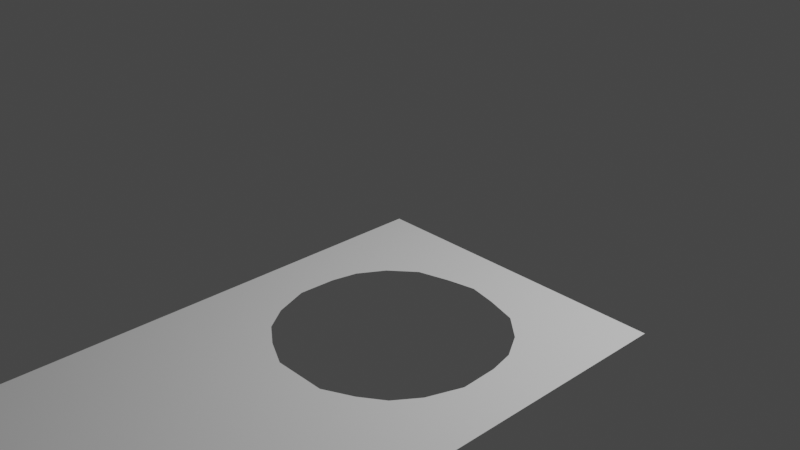 # Source: Tapestry.blend  (saved by Blender 3.2.14; exported with 4.5.12 LTS)
import bpy
from mathutils import Matrix  # noqa: F401  (used for matrix-valued properties, if any)

bpy.ops.wm.read_factory_settings(use_empty=True)
scene = bpy.context.scene
scene.name = 'Scene'

# ---- collections
col_collection = bpy.data.collections.new('Collection'); scene.collection.children.link(col_collection)

# ---- world
world_world = bpy.data.worlds.new('World'); scene.world = world_world
world_world.use_nodes = True; world_world.node_tree.nodes.clear()
_N = world_world.node_tree.nodes; _L = world_world.node_tree.links
n0 = _N.new('ShaderNodeOutputWorld'); n0.name = 'World Output'; n0.location = (300, 300)
n1 = _N.new('ShaderNodeBackground'); n1.name = 'Background'; n1.location = (10, 300)
n1.inputs[0].default_value = (0.05088, 0.05088, 0.05088, 1.0)
_L.new(n1.outputs[0], n0.inputs[0])
n0.is_active_output = True
world_world.color = (0.05088, 0.05088, 0.05088)
world_world.use_sun_shadow = False
world_world.sun_shadow_jitter_overblur = 0.0

# ---- cameras
cam_camera = bpy.data.cameras.new('Camera')
cam_camera.clip_end = 100.0
cam_camera.ortho_scale = 7.314

# ---- lights
light_light = bpy.data.lights.new('Light', 'POINT')
light_light.transmission_factor = 0.0
light_light.energy = 1000.0
light_light.shadow_soft_size = 0.1
light_light.shadow_maximum_resolution = 0.006
light_light.use_absolute_resolution = True

# ---- meshes
me_plane = bpy.data.meshes.new('Plane')
me_plane.from_pydata([(0.0, -10.0, 0.0), (3.0, -10.0, 0.0), (0.0, 0.0, 0.0), (3.0, 0.0, 0.0), (1.5, -0.4927, 0.0), (0.9377, -0.6332, 0.0), (0.5643, -1.073, 0.0), (0.4956, -1.663, 0.0), (0.7682, -2.21, 0.0), (1.248, -2.492, 0.0), (2.062, -0.6332, 0.0), (2.436, -1.073, 0.0), (2.504, -1.663, 0.0), (2.232, -2.21, 0.0), (0.0, -5.0, 0.0), (1.752, -2.492, 0.0), (0.0, -7.5, 0.0), (3.0, -5.0, 0.0), (3.0, -7.5, 0.0), (0.0, -2.491, 0.0), (1.418, -9.98, 0.0), (1.5, 0.0, 0.0), (0.006641, -9.726, 0.0), (1.5, -5.0, 0.0), (3.0, -2.491, 0.0), (2.218, -9.988, 0.0), (1.927, -10.0, 0.0), (1.9, -9.655, 0.0), (2.016, -9.07, 0.0), (1.809, -8.962, 0.0), (3.0, -8.97, 0.0), (3.0, -9.714, 0.0), (2.76, -8.711, 0.0), (1.636, -9.923, 0.0), (1.511, -9.98, 0.0), (0.6734, -10.0, 0.0), (0.7211, -9.992, 0.0), (0.6079, -9.57, 0.0), (0.8313, -8.677, 0.0), (0.6741, -9.566, 0.0), (0.3166, -7.5, 0.0), (0.04862, -9.051, 0.0), (0.07154, -9.255, 0.0), (0.3151, -8.223, 0.0), (0.2828, -8.223, 0.0), (0.17, -10.0, 0.0), (0.2585, -10.0, 0.0), (0.1997, -9.615, 0.0), (1.017, -9.995, 0.0), (1.18, -9.997, 0.0), (1.127, -9.652, 0.0), (1.297, -9.58, 0.0), (1.163, -9.842, 0.0), (0.02822, -9.584, 0.0), (3.0, -9.857, 0.0), (0.75, 0.0, 0.0), (0.2596, -0.8475, 0.0), (1.241, -0.5452, 0.0), (0.7095, -0.8332, 0.0), (0.5111, -1.312, 0.0), (0.6122, -1.987, 0.0), (0.9788, -2.359, 0.0), (0.0, -4.373, 0.0), (2.74, -0.8475, 0.0), (2.291, -0.8332, 0.0), (2.388, -1.987, 0.0), (2.489, -1.312, 0.0), (0.0, -3.746, 0.0), (2.348, -2.491, 0.0), (0.0, -6.25, 0.0), (3.0, -1.246, 0.0), (0.0, -1.246, 0.0), (0.6525, -2.491, 0.0), (3.0, -3.746, 0.0), (3.0, -6.25, 0.0), (1.34, -9.998, 0.0), (2.021, -2.359, 0.0), (0.75, -5.0, 0.0), (1.5, -6.25, 0.0), (1.5, -3.746, 0.0), (1.5, -0.25, 0.0), (1.5, -8.75, 0.0), (2.25, -7.5, 0.0), (1.759, -0.5452, 0.0), (3.0, -9.929, 0.0), (2.25, -5.0, 0.0), (1.714, -10.0, 0.0), (2.25, 0.0, 0.0), (2.609, -9.994, 0.0), (2.059, -9.822, 0.0), (1.821, -9.376, 0.0), (1.651, -8.81, 0.0), (1.829, -9.691, 0.0), (3.0, -8.235, 0.0), (2.88, -9.213, 0.0), (2.758, -8.581, 0.0), (1.528, -9.947, 0.0), (1.671, -9.193, 0.0), (0.4659, -10.0, 0.0), (0.6406, -9.785, 0.0), (0.7196, -9.124, 0.0), (0.7527, -9.122, 0.0), (0.6976, -9.779, 0.0), (0.1583, -7.5, 0.0), (0.0, -8.172, 0.0), (0.1641, -8.678, 0.0), (0.3408, -7.861, 0.0), (0.2997, -7.861, 0.0), (0.1427, -8.543, 0.0), (0.3259, -7.413, 0.0), (0.08498, -10.0, 0.0), (0.1859, -9.798, 0.0), (0.2305, -9.803, 0.0), (0.8691, -9.993, 0.0), (1.072, -9.824, 0.0), (1.212, -9.616, 0.0), (1.23, -9.711, 0.0), (1.171, -9.919, 0.0), (2.25, -6.25, 0.0), (2.74, -2.093, 0.0), (2.604, -2.349, 0.0), (1.598, -3.746, 0.0), (2.348, -3.746, 0.0), (2.528, -0.3343, 0.0), (1.778, -0.3343, 0.0), (2.712, -0.5587, 0.0), (0.3964, -2.349, 0.0), (0.2596, -2.093, 0.0), (2.609, -9.851, 0.0), (2.45, -9.685, 0.0), (2.33, -9.183, 0.0), (2.251, -8.904, 0.0), (1.591, -9.036, 0.0), (1.53, -9.262, 0.0), (1.808, -8.929, 0.0), (2.878, -7.975, 0.0), (2.249, -8.773, 0.0), (1.621, -8.298, 0.0), (2.128, -7.975, 0.0), (0.1676, -6.163, 0.0), (0.1676, -7.413, 0.0), (0.9176, -6.163, 0.0), (0.6525, -3.746, 0.0), (1.402, -3.746, 0.0), (0.2881, -0.5587, 0.0), (1.222, -0.3343, 0.0), (0.4722, -0.3343, 0.0), (0.1261, -9.455, 0.0), (0.103, -9.791, 0.0), (0.4049, -9.593, 0.0), (0.4332, -9.785, 0.0), (0.9075, -7.861, 0.0), (0.5732, -8.45, 0.0), (0.4156, -8.903, 0.0), (0.2928, -9.354, 0.0), (0.9791, -9.165, 0.0), (0.9005, -9.609, 0.0), (0.8456, -9.781, 0.0), (1.166, -8.089, 0.0), (1.332, -9.921, 0.0), (1.398, -9.79, 0.0), (1.398, -8.54, 0.0), (1.064, -9.128, 0.0), (0.1414, -7.861, 0.0), (2.674, -2.491, 0.0), (0.0, -6.875, 0.0), (0.3262, -2.491, 0.0), (3.0, -4.373, 0.0), (3.0, -6.875, 0.0), (1.42, -9.999, 0.0), (1.125, -5.0, 0.0), (1.5, -5.625, 0.0), (0.8266, -9.366, 0.0), (1.5, -8.125, 0.0), (1.875, -7.5, 0.0), (1.875, -5.0, 0.0), (1.607, -10.0, 0.0), (2.413, -9.991, 0.0), (1.979, -9.738, 0.0), (1.781, -9.236, 0.0), (1.752, -9.614, 0.0), (1.878, -9.845, 0.0), (3.0, -8.603, 0.0), (2.82, -8.962, 0.0), (2.757, -8.515, 0.0), (1.701, -9.08, 0.0), (1.996, -8.968, 0.0), (0.5697, -10.0, 0.0), (0.6243, -9.678, 0.0), (0.7754, -8.9, 0.0), (0.7134, -9.344, 0.0), (0.7094, -9.886, 0.0), (0.2375, -7.5, 0.0), (0.000326, -8.511, 0.0), (0.2363, -8.423, 0.0), (0.3537, -7.681, 0.0), (0.2912, -8.042, 0.0), (0.08605, -8.83, 0.0), (0.3213, -7.456, 0.0), (0.1275, -10.0, 0.0), (0.1905, -9.687, 0.0), (0.2454, -9.905, 0.0), (0.9431, -9.994, 0.0), (1.099, -9.738, 0.0), (1.254, -9.598, 0.0), (1.197, -9.777, 0.0), (1.175, -9.958, 0.0), (1.374, -3.119, 0.0), (1.549, -4.373, 0.0), (2.504, -8.742, 0.0), (2.413, -9.919, 0.0), (2.175, -9.67, 0.0), (1.924, -4.373, 0.0), (1.996, -9.0, 0.0), (1.781, -9.386, 0.0), (1.557, -9.87, 0.0), (1.838, -8.816, 0.0), (2.817, -8.213, 0.0), (1.995, -8.935, 0.0), (1.56, -7.899, 0.0), (1.814, -7.738, 0.0), (0.08382, -5.581, 0.0), (0.2514, -7.369, 0.0), (2.115, -9.419, 0.0), (0.6113, -8.042, 0.0), (1.325, -3.119, 0.0), (0.1027, -9.362, 0.0), (0.1505, -9.683, 0.0), (0.2975, -9.597, 0.0), (2.05, -3.119, 0.0), (0.229, -7.681, 0.0), (0.4441, -8.336, 0.0), (1.076, -4.373, 0.0), (2.804, -9.926, 0.0), (0.9052, -8.921, 0.0), (1.014, -9.631, 0.0), (2.334, -9.836, 0.0), (1.333, -7.794, 0.0), (1.247, -9.882, 0.0), (1.347, -9.685, 0.0), (1.347, -9.06, 0.0), (0.9476, -8.903, 0.0), (0.2121, -8.042, 0.0), (0.04822, -9.423, 0.0), (3.0, -9.786, 0.0), (1.626, -3.119, 0.0), (0.0, -3.119, 0.0), (2.05, -2.492, 0.0), (0.0, -5.625, 0.0), (0.95, -2.492, 0.0), (3.0, -3.119, 0.0), (3.0, -5.625, 0.0), (1.26, -9.998, 0.0), (0.375, -5.0, 0.0), (1.5, -6.875, 0.0), (1.5, -4.373, 0.0), (1.5, -9.375, 0.0), (2.625, -7.5, 0.0), (1.5, -2.492, 0.0), (2.625, -5.0, 0.0), (1.82, -10.0, 0.0), (2.804, -9.997, 0.0), (2.138, -9.905, 0.0), (1.86, -9.516, 0.0), (1.586, -9.793, 0.0), (1.78, -9.536, 0.0), (3.0, -7.868, 0.0), (2.94, -9.463, 0.0), (2.759, -8.646, 0.0), (1.908, -9.188, 0.0), (1.475, -9.635, 0.0), (0.3622, -10.0, 0.0), (0.657, -9.893, 0.0), (0.6638, -9.347, 0.0), (0.792, -8.899, 0.0), (0.6858, -9.673, 0.0), (0.07916, -7.5, 0.0), (0.0, -7.836, 0.0), (0.118, -9.057, 0.0), (0.3279, -8.042, 0.0), (0.3082, -7.681, 0.0), (0.2121, -8.378, 0.0), (0.3306, -7.369, 0.0), (0.04249, -10.0, 0.0), (0.179, -9.905, 0.0), (0.2121, -9.69, 0.0), (0.7951, -9.993, 0.0), (1.045, -9.909, 0.0), (1.169, -9.634, 0.0), (1.263, -9.645, 0.0), (1.167, -9.881, 0.0), (2.625, -5.625, 0.0), (1.675, -3.119, 0.0), (0.1808, -9.342, 0.0), (2.804, -9.783, 0.0), (2.725, -9.699, 0.0), (0.95, -3.119, 0.0), (2.506, -8.808, 0.0), (1.611, -9.533, 0.0), (1.64, -9.456, 0.0), (1.432, -9.928, 0.0), (2.939, -7.738, 0.0), (2.502, -8.612, 0.0), (1.681, -8.698, 0.0), (2.442, -8.213, 0.0), (0.2514, -6.744, 0.0), (0.08382, -7.456, 0.0), (1.204, -7.681, 0.0), (0.2464, -9.494, 0.0), (1.451, -4.373, 0.0), (0.1611, -9.547, 0.0), (0.05155, -9.904, 0.0), (0.5074, -9.583, 0.0), (0.2421, -7.456, 0.0), (1.115, -8.608, 0.0), (0.7022, -8.563, 0.0), (0.2247, -9.15, 0.0), (2.674, -4.373, 0.0), (1.053, -9.409, 0.0), (0.7873, -9.588, 0.0), (0.4535, -9.433, 0.0), (0.9984, -8.383, 0.0), (1.416, -9.961, 0.0), (1.449, -9.895, 0.0), (1.449, -8.02, 0.0), (1.18, -9.354, 0.0), (0.07069, -7.681, 0.0), (0.1498, -7.681, 0.0), (0.2205, -7.861, 0.0), (0.3653, -8.536, 0.0), (0.8694, -8.269, 0.0), (1.021, -9.147, 0.0), (1.095, -9.39, 0.0), (1.449, -8.645, 0.0), (1.398, -9.165, 0.0), (1.449, -9.27, 0.0), (0.3159, -9.696, 0.0), (0.8731, -9.695, 0.0), (0.9588, -9.802, 0.0), (1.365, -9.855, 0.0), (1.314, -9.75, 0.0), (2.545, -8.947, 0.0), (1.336, -9.96, 0.0), (1.252, -9.92, 0.0), (0.7599, -9.674, 0.0), (0.4588, -5.581, 0.0), (1.037, -7.975, 0.0), (0.7403, -8.156, 0.0), (0.8574, -9.887, 0.0), (0.7716, -9.78, 0.0), (0.1676, -6.788, 0.0), (0.9398, -9.387, 0.0), (0.8659, -9.143, 0.0), (1.875, -6.875, 0.0), (0.5089, -9.211, 0.0), (0.5676, -8.987, 0.0), (0.3418, -9.151, 0.0), (0.3468, -9.455, 0.0), (0.2094, -9.422, 0.0), (0.9314, -9.888, 0.0), (0.4944, -8.65, 0.0), (0.1365, -9.905, 0.0), (0.2895, -8.799, 0.0), (0.6242, -7.861, 0.0), (0.9204, -7.681, 0.0), (1.256, -9.959, 0.0), (0.5369, -9.785, 0.0), (0.4496, -9.893, 0.0), (0.3262, -4.373, 0.0), (0.4201, -9.69, 0.0), (0.637, -7.681, 0.0), (0.3327, -9.798, 0.0), (0.1441, -9.793, 0.0), (0.094, -9.904, 0.0), (0.3459, -9.893, 0.0), (0.1133, -9.606, 0.0), (0.07757, -9.527, 0.0), (0.06139, -9.649, 0.0), (1.027, -3.746, 0.0), (0.7012, -4.373, 0.0), (0.5206, -9.678, 0.0), (0.6525, -3.119, 0.0), (2.674, -3.119, 0.0), (0.3262, -3.746, 0.0), (0.9176, -6.788, 0.0), (0.7834, -9.886, 0.0), (1.209, -6.206, 0.0), (2.564, -7.738, 0.0), (0.2468, -7.413, 0.0), (0.163, -7.456, 0.0), (1.138, -9.372, 0.0), (2.625, -6.875, 0.0), (0.08382, -6.206, 0.0), (0.08382, -6.831, 0.0), (1.874, -8.137, 0.0), (1.935, -8.536, 0.0), (1.771, -9.845, 0.0), (1.621, -8.923, 0.0), (1.56, -8.524, 0.0), (1.56, -9.149, 0.0), (2.503, -8.677, 0.0), (2.25, -8.839, 0.0), (0.5533, -9.893, 0.0), (2.878, -8.343, 0.0), (2.939, -8.473, 0.0), (2.939, -8.105, 0.0), (2.878, -8.559, 0.0), (2.878, -8.743, 0.0), (3.0, -8.786, 0.0), (1.641, -9.306, 0.0), (1.513, -10.0, 0.0), (1.889, -9.118, 0.0), (1.723, -9.691, 0.0), (1.665, -9.845, 0.0), (2.036, -9.14, 0.0), (2.29, -9.044, 0.0), (2.075, -9.28, 0.0), (2.39, -9.434, 0.0), (0.6234, -8.764, 0.0), (2.605, -9.198, 0.0), (2.254, -9.753, 0.0), (0.6264, -6.744, 0.0), (2.529, -9.768, 0.0), (2.804, -9.854, 0.0), (2.609, -9.922, 0.0), (1.281, -9.816, 0.0), (2.348, -3.119, 0.0), (2.674, -3.746, 0.0), (1.209, -5.581, 0.0), (1.973, -3.746, 0.0), (1.209, -6.831, 0.0), (2.299, -4.373, 0.0), (1.875, -6.25, 0.0), (2.25, -5.625, 0.0), (2.665, -9.449, 0.0), (0.07069, -8.353, 0.0), (0.1414, -8.197, 0.0), (0.07069, -8.017, 0.0), (1.282, -8.314, 0.0), (1.875, -5.625, 0.0), (1.231, -8.834, 0.0), (1.451, -3.746, 0.0), (0.5426, -6.163, 0.0), (0.8338, -5.581, 0.0), (0.9863, -9.717, 0.0), (2.189, -7.738, 0.0), (2.503, -7.975, 0.0), (2.188, -8.374, 0.0), (1.549, -3.746, 0.0), (0.3262, -3.119, 0.0), (2.625, -6.25, 0.0), (2.25, -6.875, 0.0), (1.694, -9.768, 0.0)], [], [(383, 381, 449), (24, 119, 120), (285, 228, 47), (3, 123, 125), (19, 126, 127), (300, 322, 34), (430, 78, 386), (23, 255, 309), (2, 146, 55), (148, 373, 361), (44, 242, 281), (207, 9, 225), (24, 70, 119), (13, 76, 120), (121, 212, 429), (328, 327, 163), (3, 87, 123), (21, 80, 124), (11, 66, 125), (19, 166, 72, 126), (7, 56, 127), (25, 177, 210), (161, 314, 440), (260, 181, 396), (284, 372, 361), (439, 433, 85), (185, 179, 411), (185, 411, 29), (404, 403, 184), (344, 102, 349), (305, 69, 350), (14, 248, 221), (16, 276, 306), (366, 188, 380), (68, 382, 164), (142, 368, 379), (2, 56, 144), (5, 57, 145), (2, 144, 146), (42, 243, 226), (0, 283, 311), (423, 244, 294), (90, 223, 416), (38, 418, 189), (395, 394, 137), (282, 384, 421), (79, 245, 207), (38, 274, 234), (48, 359, 202), (350, 222, 282), (52, 290, 238), (51, 289, 239), (240, 440, 162), (51, 239, 240), (38, 234, 241), (44, 196, 242), (163, 327, 326), (229, 15, 292), (293, 154, 356), (143, 232, 309), (117, 238, 290), (155, 318, 332), (161, 333, 324), (161, 334, 333), (160, 323, 335), (170, 443, 428), (69, 393, 350), (446, 445, 138), (160, 339, 323), (122, 317, 427), (425, 159, 339), (159, 342, 322), (191, 349, 102), (390, 115, 204), (341, 32, 297), (256, 299, 409), (153, 418, 360), (129, 420, 236), (235, 203, 50), (157, 359, 338), (155, 351, 318), (371, 369, 336), (78, 439, 171), (347, 231, 152), (355, 189, 418), (380, 369, 150), (236, 210, 422), (264, 215, 413), (135, 301, 387), (218, 134, 29), (433, 439, 432), (329, 152, 231), (109, 282, 222), (40, 198, 313), (109, 222, 388), (150, 374, 367), (295, 422, 128), (414, 411, 269), (391, 74, 450), (142, 296, 381), (148, 372, 227), (103, 306, 276), (147, 375, 310), (147, 376, 375), (53, 22, 377), (146, 58, 5), (146, 144, 58), (144, 6, 58), (145, 80, 21), (145, 57, 80), (57, 4, 80), (144, 59, 6), (144, 56, 59), (56, 7, 59), (112, 371, 336), (365, 206, 49), (386, 384, 430), (362, 360, 329), (168, 257, 18), (341, 130, 419), (183, 341, 419), (164, 382, 250), (34, 20, 169), (152, 330, 347), (429, 229, 292), (140, 388, 222), (406, 182, 404), (14, 253, 368), (32, 209, 297), (33, 215, 96), (69, 165, 393), (137, 394, 219), (43, 224, 279), (136, 302, 447), (137, 91, 303), (137, 398, 397), (81, 133, 399), (136, 400, 302), (293, 358, 154), (91, 397, 134), (252, 75, 342), (170, 77, 443), (93, 266, 405), (131, 341, 297), (304, 302, 184), (122, 431, 317), (256, 270, 298), (256, 409, 133), (168, 391, 257), (427, 382, 426), (157, 348, 359), (68, 426, 382), (228, 357, 308), (182, 406, 407), (265, 299, 298), (380, 188, 37), (395, 447, 394), (156, 337, 444), (355, 354, 100), (194, 329, 231), (211, 89, 420), (128, 423, 294), (415, 213, 28), (127, 71, 19), (127, 56, 71), (56, 2, 71), (126, 61, 8), (126, 72, 61), (72, 249, 9, 61), (125, 63, 3), (125, 66, 63), (66, 12, 63), (124, 83, 10), (124, 80, 83), (80, 4, 83), (123, 124, 10), (123, 87, 124), (87, 21, 124), (431, 429, 212), (216, 218, 395), (434, 129, 295), (90, 263, 223), (344, 349, 157), (245, 292, 15), (120, 68, 164, 24), (120, 76, 68), (76, 15, 247, 68), (119, 63, 12), (119, 70, 63), (70, 3, 63), (412, 298, 270), (451, 450, 118), (378, 225, 296), (108, 435, 197), (108, 436, 435), (163, 326, 437), (240, 162, 325), (409, 214, 179), (264, 413, 452), (55, 145, 21), (55, 146, 145), (146, 5, 145), (206, 365, 343), (432, 254, 353), (141, 421, 384), (142, 383, 368), (141, 428, 443), (157, 349, 385), (138, 445, 220), (103, 389, 306), (341, 183, 32), (127, 60, 7), (127, 126, 60), (126, 8, 60), (125, 64, 11), (125, 123, 64), (123, 10, 64), (121, 448, 208), (139, 345, 221), (245, 15, 258), (120, 65, 13), (120, 119, 65), (119, 12, 65), (217, 135, 446), (365, 342, 159), (195, 106, 363), (424, 233, 423), (72, 449, 381), (133, 409, 97), (172, 39, 319), (77, 253, 345), (156, 318, 351), (265, 298, 180), (258, 207, 245), (368, 383, 67), (208, 255, 23), (164, 250, 24), (86, 413, 33), (154, 320, 354), (344, 157, 337), (432, 78, 254), (419, 417, 434), (391, 168, 74), (267, 295, 31), (82, 387, 257), (43, 231, 224), (201, 371, 112), (261, 84, 233), (390, 325, 162), (271, 367, 374), (151, 346, 307), (449, 246, 67), (158, 330, 321), (419, 130, 417), (259, 433, 291), (337, 156, 319), (368, 67, 62), (440, 240, 161), (207, 258, 9), (325, 51, 240), (23, 428, 171), (325, 390, 204), (121, 208, 212), (438, 161, 324), (437, 277, 104), (437, 326, 277), (326, 16, 277), (435, 437, 104), (435, 436, 437), (436, 163, 437), (197, 193, 41), (197, 435, 193), (435, 104, 193), (259, 85, 433), (253, 14, 221), (441, 79, 207), (118, 291, 433), (280, 40, 192), (286, 113, 348), (382, 73, 250), (430, 384, 364), (433, 432, 118), (47, 308, 310), (310, 358, 147), (139, 442, 345), (130, 223, 417), (346, 237, 307), (267, 434, 295), (151, 307, 364), (370, 151, 364), (337, 157, 338), (142, 378, 296), (183, 419, 94), (414, 28, 411), (409, 179, 97), (449, 67, 383), (282, 195, 370), (195, 363, 370), (236, 420, 262), (325, 204, 51), (171, 439, 175), (17, 317, 259), (177, 88, 424), (340, 339, 160), (294, 244, 31), (424, 423, 128), (338, 359, 287), (422, 295, 129), (344, 275, 102), (294, 31, 295), (380, 37, 312), (253, 379, 368), (154, 358, 308), (178, 211, 27), (185, 97, 179), (420, 129, 211), (175, 208, 23), (77, 232, 379), (171, 428, 386), (394, 220, 219), (447, 302, 304), (410, 176, 34), (253, 221, 345), (442, 305, 421), (17, 167, 317), (86, 396, 413), (150, 371, 374), (27, 223, 263), (34, 169, 410), (140, 313, 388), (329, 194, 105), (147, 293, 226), (141, 386, 428), (72, 166, 449), (316, 153, 362), (299, 214, 409), (260, 26, 181), (295, 128, 294), (316, 293, 356), (37, 320, 312), (29, 134, 397), (371, 150, 369), (92, 180, 412), (314, 241, 440), (179, 269, 411), (332, 318, 288), (278, 316, 362), (304, 184, 217), (431, 122, 429), (298, 299, 256), (399, 185, 132), (9, 296, 225), (324, 158, 438), (406, 404, 184), (407, 30, 408), (78, 432, 439), (362, 153, 360), (95, 302, 400), (96, 34, 176), (278, 362, 105), (328, 230, 327), (405, 301, 135), (405, 266, 301), (266, 18, 301), (403, 405, 135), (403, 404, 405), (404, 93, 405), (396, 412, 452), (403, 217, 184), (403, 135, 217), (427, 426, 122), (439, 85, 175), (289, 116, 340), (360, 315, 152), (350, 393, 222), (329, 105, 362), (79, 208, 448), (182, 407, 408), (446, 387, 445), (293, 42, 226), (354, 273, 100), (215, 264, 323), (96, 215, 323), (398, 132, 397), (398, 81, 399), (271, 98, 367), (412, 180, 298), (216, 134, 218), (199, 373, 110), (111, 227, 372), (321, 330, 315), (321, 315, 38), (201, 374, 371), (423, 54, 244), (136, 447, 395), (282, 370, 384), (248, 139, 221), (191, 385, 349), (165, 16, 306), (107, 230, 328), (118, 353, 451), (166, 19, 246), (297, 401, 131), (400, 32, 268), (199, 361, 373), (380, 150, 366), (367, 366, 150), (346, 158, 237), (252, 342, 365), (9, 249, 296), (365, 49, 252), (192, 389, 103), (354, 320, 273), (14, 368, 62), (85, 212, 175), (114, 203, 444), (346, 347, 330), (82, 445, 387), (154, 357, 320), (237, 324, 219), (254, 430, 307), (156, 444, 235), (114, 444, 338), (147, 358, 293), (154, 308, 357), (110, 311, 283), (400, 209, 32), (165, 140, 393), (156, 235, 318), (130, 414, 416), (367, 402, 366), (151, 363, 224), (381, 249, 72), (103, 327, 230), (143, 378, 232), (194, 231, 43), (229, 247, 15), (390, 332, 115), (171, 386, 78), (370, 363, 151), (149, 336, 369), (291, 251, 17), (46, 374, 201), (121, 245, 448), (77, 170, 232), (106, 224, 363), (377, 311, 148), (377, 22, 311), (22, 0, 311), (375, 377, 148), (375, 376, 377), (376, 53, 377), (310, 227, 47), (310, 375, 227), (375, 148, 227), (307, 237, 174), (305, 350, 282), (40, 313, 192), (293, 316, 42), (360, 418, 315), (227, 200, 47), (136, 297, 209), (111, 200, 227), (36, 286, 385), (319, 351, 172), (149, 312, 320), (344, 319, 39), (171, 175, 23), (170, 23, 309), (85, 431, 212), (236, 262, 25), (382, 427, 73), (337, 338, 444), (36, 385, 191), (37, 273, 320), (421, 305, 282), (135, 387, 446), (112, 336, 285), (342, 169, 20), (192, 313, 389), (209, 400, 136), (398, 399, 132), (268, 95, 400), (331, 332, 390), (319, 156, 351), (332, 288, 115), (254, 174, 353), (92, 396, 181), (329, 360, 152), (305, 392, 69), (117, 343, 238), (278, 42, 316), (187, 272, 402), (98, 402, 367), (47, 228, 308), (196, 328, 242), (218, 29, 186), (254, 307, 174), (229, 122, 426), (429, 292, 121), (394, 138, 220), (113, 359, 348), (314, 38, 241), (33, 96, 176), (177, 424, 210), (54, 233, 84), (434, 267, 94), (430, 254, 78), (415, 28, 414), (415, 131, 213), (354, 356, 154), (284, 111, 372), (355, 153, 356), (392, 305, 139), (261, 1, 84), (198, 109, 388), (82, 391, 451), (417, 223, 211), (369, 312, 149), (339, 322, 300), (425, 340, 116), (318, 235, 50), (101, 234, 274), (241, 234, 331), (451, 391, 450), (207, 143, 441), (442, 139, 305), (338, 287, 114), (27, 211, 223), (140, 389, 313), (236, 422, 129), (118, 450, 291), (420, 89, 262), (347, 224, 231), (220, 174, 237), (397, 185, 29), (445, 174, 220), (137, 397, 91), (434, 94, 419), (386, 141, 384), (172, 190, 39), (106, 279, 224), (390, 162, 331), (136, 401, 297), (157, 385, 348), (299, 265, 214), (316, 356, 153), (213, 186, 29), (342, 20, 322), (342, 75, 169), (54, 423, 233), (425, 116, 205), (82, 257, 391), (291, 17, 259), (190, 172, 352), (113, 202, 359), (20, 34, 322), (339, 300, 323), (339, 159, 322), (217, 446, 304), (131, 415, 341), (152, 315, 330), (228, 149, 357), (393, 140, 222), (77, 345, 443), (253, 77, 379), (340, 425, 339), (335, 256, 81), (335, 270, 256), (452, 412, 264), (333, 335, 81), (333, 334, 335), (334, 160, 335), (324, 173, 219), (324, 333, 173), (333, 81, 173), (241, 331, 162), (121, 292, 245), (318, 50, 288), (95, 184, 302), (300, 96, 323), (399, 97, 185), (379, 378, 142), (130, 415, 414), (381, 296, 249), (235, 444, 203), (149, 320, 357), (141, 442, 421), (426, 247, 229), (426, 68, 247), (331, 155, 332), (326, 276, 16), (103, 230, 192), (98, 187, 402), (242, 328, 163), (280, 192, 230), (92, 412, 396), (430, 364, 307), (46, 271, 374), (234, 155, 331), (240, 334, 161), (240, 239, 334), (239, 160, 334), (344, 39, 275), (286, 348, 385), (92, 265, 180), (239, 340, 160), (205, 238, 425), (369, 380, 312), (238, 343, 159), (206, 343, 117), (324, 237, 158), (314, 321, 38), (355, 356, 354), (438, 158, 321), (337, 319, 344), (86, 260, 396), (378, 143, 225), (234, 352, 155), (190, 352, 101), (335, 323, 270), (422, 210, 128), (23, 170, 428), (236, 25, 210), (383, 142, 381), (285, 336, 228), (153, 355, 418), (151, 224, 347), (38, 315, 418), (79, 448, 245), (138, 447, 304), (48, 287, 359), (366, 99, 188), (416, 179, 90), (416, 269, 179), (341, 415, 130), (412, 270, 264), (207, 225, 143), (445, 82, 174), (311, 373, 148), (148, 361, 372), (118, 432, 353), (226, 376, 147), (226, 243, 376), (243, 53, 376), (170, 309, 232), (110, 373, 311), (229, 429, 122), (166, 246, 449), (411, 28, 213), (205, 52, 238), (99, 402, 272), (130, 416, 223), (310, 308, 358), (219, 220, 237), (306, 389, 140), (198, 388, 313), (79, 255, 208), (411, 213, 29), (425, 238, 159), (248, 69, 392), (303, 395, 137), (216, 395, 303), (218, 136, 395), (219, 398, 137), (219, 173, 398), (173, 81, 398), (218, 401, 136), (186, 401, 218), (213, 131, 401), (101, 352, 234), (184, 407, 406), (182, 93, 404), (289, 340, 239), (417, 211, 129), (270, 323, 264), (434, 417, 129), (303, 91, 216), (133, 97, 399), (91, 134, 216), (365, 159, 343), (86, 33, 176), (45, 361, 199), (248, 392, 139), (107, 280, 230), (33, 413, 215), (396, 452, 413), (355, 100, 189), (440, 241, 162), (438, 314, 161), (211, 178, 89), (210, 424, 128), (88, 233, 424), (397, 132, 185), (327, 276, 326), (196, 107, 328), (187, 35, 272), (259, 431, 85), (165, 306, 140), (346, 151, 347), (158, 346, 330), (443, 442, 141), (175, 212, 208), (281, 436, 108), (281, 242, 436), (242, 163, 436), (73, 317, 167), (79, 309, 255), (416, 414, 269), (309, 441, 143), (450, 251, 291), (138, 394, 447), (149, 228, 336), (304, 446, 138), (301, 257, 387), (81, 256, 133), (300, 34, 96), (172, 155, 352), (379, 232, 378), (174, 451, 353), (186, 213, 401), (99, 366, 402), (364, 384, 370), (45, 284, 361), (438, 321, 314), (88, 261, 233), (327, 103, 276), (259, 317, 431), (443, 345, 442), (73, 427, 317), (79, 441, 309), (450, 74, 251), (301, 18, 257), (172, 351, 155), (174, 82, 451)])
_uv = me_plane.uv_layers.new(name='UVMap')
_uv.uv.foreach_set('vector', [0.2674, 0.3746, 0.2348, 0.3119, 0.2674, 0.3119, 0.0, 0.2491, 0.02596, 0.2093, 0.03964, 0.2349, 0.2788, 0.969, 0.2702, 0.9597, 0.28, 0.9615, 0.0, 0.0, 0.04722, 0.03343, 0.02881, 0.05587, 0.3, 0.2491, 0.2604, 0.2349, 0.274, 0.2093, 0.1568, 0.9928, 0.1584, 0.9961, 0.1489, 0.998, 0.1791, 0.6831, 0.15, 0.625, 0.1791, 0.6206, 0.15, 0.5, 0.15, 0.4373, 0.1549, 0.4373, 0.3, 2.623e-08, 0.2528, 0.03343, 0.225, 1.967e-08, 0.2897, 0.9791, 0.2906, 0.9904, 0.2864, 0.9905, 0.2717, 0.8223, 0.2788, 0.8042, 0.2788, 0.8378, 0.1626, 0.3119, 0.1752, 0.2492, 0.1675, 0.3119, 0.0, 0.2491, 0.0, 0.1246, 0.02596, 0.2093, 0.07682, 0.221, 0.09788, 0.2359, 0.03964, 0.2349, 0.1402, 0.3746, 0.1076, 0.4373, 0.1027, 0.3746, 0.2779, 0.7861, 0.285, 0.7681, 0.2859, 0.7861, 0.0, 0.0, 0.075, 6.557e-09, 0.04722, 0.03343, 0.15, 1.311e-08, 0.15, 0.025, 0.1222, 0.03343, 0.05643, 0.1073, 0.05111, 0.1312, 0.02881, 0.05587, 0.3, 0.2491, 0.2674, 0.2491, 0.2348, 0.2491, 0.2604, 0.2349, 0.2504, 0.1663, 0.274, 0.08475, 0.274, 0.2093, 0.07825, 0.9988, 0.05869, 0.9991, 0.05869, 0.9919, 0.1602, 0.854, 0.1885, 0.8608, 0.1769, 0.8834, 0.118, 1.0, 0.1122, 0.9845, 0.1229, 0.9845, 0.2821, 0.9905, 0.2856, 0.9793, 0.2864, 0.9905, 0.1125, 0.5625, 0.075, 0.5625, 0.075, 0.5, 0.1299, 0.908, 0.1219, 0.9236, 0.1111, 0.9118, 0.1299, 0.908, 0.1111, 0.9118, 0.1191, 0.8962, 0.006111, 0.8473, 0.01222, 0.8343, 0.02432, 0.8515, 0.224, 0.9674, 0.2302, 0.9779, 0.2228, 0.978, 0.2749, 0.6744, 0.3, 0.625, 0.2832, 0.6788, 0.3, 0.5, 0.3, 0.5625, 0.2916, 0.5581, 0.3, 0.75, 0.2921, 0.75, 0.2916, 0.7456, 0.2463, 0.9785, 0.2376, 0.9678, 0.2479, 0.9678, 0.06525, 0.2491, 0.03262, 0.3119, 0.03262, 0.2491, 0.2348, 0.3746, 0.2674, 0.4373, 0.2299, 0.4373, 0.3, 2.623e-08, 0.274, 0.08475, 0.2712, 0.05587, 0.2062, 0.06332, 0.1759, 0.05452, 0.1778, 0.03343, 0.3, 2.623e-08, 0.2712, 0.05587, 0.2528, 0.03343, 0.2928, 0.9255, 0.2952, 0.9423, 0.2897, 0.9362, 0.3, 1.0, 0.2958, 1.0, 0.2948, 0.9904, 0.01956, 0.9854, 0.0, 0.9786, 0.01956, 0.9783, 0.1179, 0.9376, 0.08852, 0.9419, 0.09247, 0.928, 0.2169, 0.8677, 0.2377, 0.8764, 0.2225, 0.89, 0.1065, 0.8536, 0.1126, 0.8137, 0.1379, 0.8298, 0.2669, 0.7369, 0.2082, 0.6788, 0.2374, 0.6744, 0.15, 0.3746, 0.1374, 0.3119, 0.1626, 0.3119, 0.2169, 0.8677, 0.2208, 0.8899, 0.2095, 0.8921, 0.1983, 0.9995, 0.2069, 0.9888, 0.2057, 0.9994, 0.2832, 0.6788, 0.2749, 0.7369, 0.2669, 0.7369, 0.1837, 0.9842, 0.1833, 0.9881, 0.1753, 0.9882, 0.1703, 0.958, 0.1737, 0.9645, 0.1653, 0.9685, 0.1653, 0.906, 0.1769, 0.8834, 0.1936, 0.9128, 0.1703, 0.958, 0.1653, 0.9685, 0.1653, 0.906, 0.2169, 0.8677, 0.2095, 0.8921, 0.2052, 0.8903, 0.2717, 0.8223, 0.2709, 0.8042, 0.2788, 0.8042, 0.2859, 0.7861, 0.285, 0.7681, 0.2929, 0.7681, 0.095, 0.3119, 0.1248, 0.2492, 0.1325, 0.3119, 0.2819, 0.9342, 0.2707, 0.9354, 0.2658, 0.9151, 0.1598, 0.3746, 0.1924, 0.4373, 0.1549, 0.4373, 0.1829, 0.9919, 0.1753, 0.9882, 0.1833, 0.9881, 0.2021, 0.9165, 0.1947, 0.9409, 0.1905, 0.939, 0.1602, 0.854, 0.1551, 0.8645, 0.1551, 0.802, 0.1602, 0.854, 0.1602, 0.9165, 0.1551, 0.8645, 0.1602, 0.979, 0.1551, 0.9895, 0.1551, 0.927, 0.1875, 0.5, 0.2166, 0.5581, 0.1791, 0.5581, 0.3, 0.625, 0.2916, 0.6831, 0.2832, 0.6788, 0.04972, 0.7975, 0.08111, 0.7738, 0.08722, 0.7975, 0.1602, 0.979, 0.1635, 0.9855, 0.1551, 0.9895, 0.06525, 0.3746, 0.03262, 0.4373, 0.03262, 0.3746, 0.1719, 0.9816, 0.1668, 0.9921, 0.1635, 0.9855, 0.1668, 0.9921, 0.1664, 0.996, 0.1584, 0.9961, 0.2291, 0.9886, 0.2228, 0.978, 0.2302, 0.9779, 0.1862, 0.9372, 0.1788, 0.9616, 0.1746, 0.9598, 0.04548, 0.8947, 0.02396, 0.8711, 0.04943, 0.8808, 0.15, 0.9375, 0.136, 0.9456, 0.1359, 0.9306, 0.2584, 0.8903, 0.2377, 0.8764, 0.2506, 0.865, 0.05502, 0.9685, 0.07458, 0.9753, 0.06663, 0.9836, 0.1986, 0.9631, 0.1901, 0.9738, 0.1873, 0.9652, 0.2154, 0.9781, 0.2069, 0.9888, 0.2041, 0.9802, 0.2021, 0.9165, 0.206, 0.9387, 0.1947, 0.9409, 0.2667, 0.9798, 0.258, 0.969, 0.2684, 0.9696, 0.15, 0.625, 0.1125, 0.5625, 0.15, 0.5625, 0.226, 0.8156, 0.2556, 0.8336, 0.2427, 0.845, 0.2432, 0.8987, 0.2225, 0.89, 0.2377, 0.8764, 0.2479, 0.9678, 0.258, 0.969, 0.2567, 0.9785, 0.06663, 0.9836, 0.05869, 0.9919, 0.04707, 0.9768, 0.1414, 0.9793, 0.1443, 0.987, 0.1335, 0.9845, 0.01222, 0.7975, 0.006111, 0.7738, 0.04361, 0.7738, 0.1005, 0.8935, 0.1192, 0.8929, 0.1191, 0.8962, 0.075, 0.5625, 0.1125, 0.5625, 0.1125, 0.625, 0.2635, 0.8536, 0.2427, 0.845, 0.2556, 0.8336, 0.2674, 0.7413, 0.2669, 0.7369, 0.2749, 0.7369, 0.2683, 0.75, 0.2679, 0.7456, 0.2758, 0.7456, 0.2674, 0.7413, 0.2749, 0.7369, 0.2753, 0.7413, 0.2567, 0.9785, 0.2654, 0.9893, 0.255, 0.9893, 0.02751, 0.9699, 0.04707, 0.9768, 0.03912, 0.9851, 0.09642, 0.914, 0.1111, 0.9118, 0.1092, 0.9188, 0.0375, 0.6875, 0.0, 0.625, 0.0375, 0.625, 0.2348, 0.3746, 0.205, 0.3119, 0.2348, 0.3119, 0.2897, 0.9791, 0.2856, 0.9793, 0.2849, 0.9683, 0.2842, 0.75, 0.2916, 0.7456, 0.2921, 0.75, 0.2874, 0.9455, 0.2887, 0.9606, 0.2839, 0.9547, 0.2874, 0.9455, 0.2922, 0.9527, 0.2887, 0.9606, 0.2972, 0.9584, 0.2993, 0.9726, 0.2939, 0.9649, 0.2528, 0.03343, 0.2291, 0.08332, 0.2062, 0.06332, 0.2528, 0.03343, 0.2712, 0.05587, 0.2291, 0.08332, 0.2712, 0.05587, 0.2436, 0.1073, 0.2291, 0.08332, 0.1778, 0.03343, 0.15, 0.025, 0.15, 1.311e-08, 0.1778, 0.03343, 0.1759, 0.05452, 0.15, 0.025, 0.1759, 0.05452, 0.15, 0.04927, 0.15, 0.025, 0.2712, 0.05587, 0.2489, 0.1312, 0.2436, 0.1073, 0.2712, 0.05587, 0.274, 0.08475, 0.2489, 0.1312, 0.274, 0.08475, 0.2504, 0.1663, 0.2489, 0.1312, 0.277, 0.9803, 0.2667, 0.9798, 0.2684, 0.9696, 0.1744, 0.9959, 0.1825, 0.9958, 0.182, 0.9997, 0.1791, 0.6206, 0.2082, 0.6788, 0.1791, 0.6831, 0.2711, 0.8799, 0.2506, 0.865, 0.2635, 0.8536, 0.0, 0.6875, 0.0375, 0.75, 0.0, 0.75, 0.04548, 0.8947, 0.067, 0.9183, 0.03949, 0.9198, 0.01797, 0.8962, 0.04548, 0.8947, 0.03949, 0.9198, 0.03262, 0.2491, 0.03262, 0.3119, 0.0, 0.3119, 0.1489, 0.998, 0.1582, 0.998, 0.158, 0.9999, 0.2427, 0.845, 0.2131, 0.8269, 0.226, 0.8156, 0.1027, 0.3746, 0.095, 0.3119, 0.1325, 0.3119, 0.2832, 0.7413, 0.2753, 0.7413, 0.2749, 0.7369, 0.01216, 0.8559, 0.0, 0.8603, 0.006111, 0.8473, 0.3, 0.5, 0.2625, 0.5, 0.2674, 0.4373, 0.02396, 0.8711, 0.04955, 0.8742, 0.04943, 0.8808, 0.1364, 0.9923, 0.1443, 0.987, 0.1472, 0.9947, 0.3, 0.625, 0.3, 0.6875, 0.2916, 0.6831, 0.1379, 0.8298, 0.1126, 0.8137, 0.144, 0.7899, 0.2685, 0.8223, 0.2389, 0.8042, 0.2672, 0.8042, 0.07515, 0.8773, 0.04979, 0.8612, 0.08118, 0.8374, 0.1379, 0.8298, 0.1349, 0.881, 0.1319, 0.8698, 0.1379, 0.8298, 0.144, 0.8524, 0.1379, 0.8923, 0.15, 0.875, 0.147, 0.9262, 0.144, 0.9149, 0.07515, 0.8773, 0.04967, 0.8677, 0.04979, 0.8612, 0.2819, 0.9342, 0.2791, 0.9422, 0.2707, 0.9354, 0.1349, 0.881, 0.1379, 0.8923, 0.1192, 0.8929, 0.174, 0.9998, 0.166, 0.9998, 0.1664, 0.996, 0.1875, 0.5, 0.225, 0.5, 0.2166, 0.5581, 0.0, 0.8235, 0.0, 0.7868, 0.006111, 0.8105, 0.0749, 0.8904, 0.04548, 0.8947, 0.04943, 0.8808, 0.05583, 0.8213, 0.04979, 0.8612, 0.02432, 0.8515, 0.06525, 0.3746, 0.07012, 0.4373, 0.03262, 0.4373, 0.15, 0.9375, 0.1525, 0.9635, 0.1389, 0.9533, 0.15, 0.9375, 0.1359, 0.9306, 0.147, 0.9262, 0.0, 0.6875, 0.0375, 0.6875, 0.0375, 0.75, 0.03262, 0.3746, 0.03262, 0.3119, 0.06525, 0.3119, 0.2154, 0.9781, 0.2143, 0.9887, 0.2069, 0.9888, 0.06525, 0.2491, 0.06525, 0.3119, 0.03262, 0.3119, 0.2702, 0.9597, 0.2653, 0.9455, 0.2754, 0.9494, 0.0, 0.8603, 0.01216, 0.8559, 0.01216, 0.8743, 0.122, 0.9536, 0.136, 0.9456, 0.1389, 0.9533, 0.2479, 0.9678, 0.2376, 0.9678, 0.2392, 0.957, 0.1065, 0.8536, 0.08118, 0.8374, 0.1126, 0.8137, 0.2099, 0.9609, 0.2127, 0.9695, 0.2014, 0.9717, 0.2432, 0.8987, 0.2491, 0.9211, 0.228, 0.9124, 0.2764, 0.8423, 0.2635, 0.8536, 0.2556, 0.8336, 0.08253, 0.967, 0.09415, 0.9822, 0.07458, 0.9753, 0.03912, 0.9851, 0.01956, 0.9854, 0.01956, 0.9783, 0.07095, 0.9044, 0.1004, 0.9, 0.0984, 0.907, 0.274, 0.2093, 0.3, 0.1246, 0.3, 0.2491, 0.274, 0.2093, 0.274, 0.08475, 0.3, 0.1246, 0.274, 0.08475, 0.3, 2.623e-08, 0.3, 0.1246, 0.2604, 0.2349, 0.2021, 0.2359, 0.2232, 0.221, 0.2604, 0.2349, 0.2348, 0.2491, 0.2021, 0.2359, 0.2348, 0.2491, 0.205, 0.2492, 0.1752, 0.2492, 0.2021, 0.2359, 0.02881, 0.05587, 0.02596, 0.08475, 0.0, 0.0, 0.02881, 0.05587, 0.05111, 0.1312, 0.02596, 0.08475, 0.05111, 0.1312, 0.04956, 0.1663, 0.02596, 0.08475, 0.1222, 0.03343, 0.1241, 0.05452, 0.09377, 0.06332, 0.1222, 0.03343, 0.15, 0.025, 0.1241, 0.05452, 0.15, 0.025, 0.15, 0.04927, 0.1241, 0.05452, 0.04722, 0.03343, 0.1222, 0.03343, 0.09377, 0.06332, 0.04722, 0.03343, 0.075, 6.557e-09, 0.1222, 0.03343, 0.075, 6.557e-09, 0.15, 1.311e-08, 0.1222, 0.03343, 0.07012, 0.4373, 0.1027, 0.3746, 0.1076, 0.4373, 0.1162, 0.8816, 0.1005, 0.8935, 0.1065, 0.8536, 0.0335, 0.9449, 0.05502, 0.9685, 0.02751, 0.9699, 0.1179, 0.9376, 0.114, 0.9516, 0.08852, 0.9419, 0.224, 0.9674, 0.2228, 0.978, 0.2154, 0.9781, 0.1374, 0.3119, 0.1325, 0.3119, 0.1248, 0.2492, 0.03964, 0.2349, 0.06525, 0.2491, 0.03262, 0.2491, 0.0, 0.2491, 0.03964, 0.2349, 0.09788, 0.2359, 0.06525, 0.2491, 0.09788, 0.2359, 0.1248, 0.2492, 0.095, 0.2492, 0.06525, 0.2491, 0.02596, 0.2093, 0.02596, 0.08475, 0.04956, 0.1663, 0.02596, 0.2093, 0.0, 0.1246, 0.02596, 0.08475, 0.0, 0.1246, 0.0, 0.0, 0.02596, 0.08475, 0.1277, 0.9691, 0.1389, 0.9533, 0.1525, 0.9635, 0.075, 0.6875, 0.0375, 0.625, 0.075, 0.625, 0.1973, 0.3746, 0.1675, 0.3119, 0.205, 0.3119, 0.2857, 0.8543, 0.2929, 0.8353, 0.2914, 0.883, 0.2857, 0.8543, 0.2859, 0.8197, 0.2929, 0.8353, 0.2859, 0.7861, 0.2929, 0.7681, 0.2929, 0.8017, 0.1653, 0.906, 0.1936, 0.9128, 0.182, 0.9354, 0.1359, 0.9306, 0.1219, 0.9386, 0.1219, 0.9236, 0.1414, 0.9793, 0.1335, 0.9845, 0.1306, 0.9768, 0.225, 1.967e-08, 0.1778, 0.03343, 0.15, 1.311e-08, 0.225, 1.967e-08, 0.2528, 0.03343, 0.1778, 0.03343, 0.2528, 0.03343, 0.2062, 0.06332, 0.1778, 0.03343, 0.1825, 0.9958, 0.1744, 0.9959, 0.1748, 0.992, 0.1125, 0.625, 0.15, 0.6875, 0.1125, 0.6875, 0.2082, 0.6163, 0.2374, 0.6744, 0.2082, 0.6788, 0.2348, 0.3746, 0.2674, 0.3746, 0.2674, 0.4373, 0.2082, 0.6163, 0.1791, 0.5581, 0.2166, 0.5581, 0.2154, 0.9781, 0.2228, 0.978, 0.2217, 0.9886, 0.08722, 0.7975, 0.08111, 0.7738, 0.1186, 0.7738, 0.2842, 0.75, 0.2837, 0.7456, 0.2916, 0.7456, 0.04548, 0.8947, 0.01797, 0.8962, 0.02396, 0.8711, 0.274, 0.2093, 0.2388, 0.1987, 0.2504, 0.1663, 0.274, 0.2093, 0.2604, 0.2349, 0.2388, 0.1987, 0.2604, 0.2349, 0.2232, 0.221, 0.2388, 0.1987, 0.02881, 0.05587, 0.07095, 0.08332, 0.05643, 0.1073, 0.02881, 0.05587, 0.04722, 0.03343, 0.07095, 0.08332, 0.04722, 0.03343, 0.09377, 0.06332, 0.07095, 0.08332, 0.1402, 0.3746, 0.1451, 0.3746, 0.1451, 0.4373, 0.2832, 0.6163, 0.2541, 0.5581, 0.2916, 0.5581, 0.1374, 0.3119, 0.1248, 0.2492, 0.15, 0.2492, 0.03964, 0.2349, 0.06122, 0.1987, 0.07682, 0.221, 0.03964, 0.2349, 0.02596, 0.2093, 0.06122, 0.1987, 0.02596, 0.2093, 0.04956, 0.1663, 0.06122, 0.1987, 0.01833, 0.8213, 0.01222, 0.7975, 0.04972, 0.7975, 0.1744, 0.9959, 0.1664, 0.996, 0.1668, 0.9921, 0.2646, 0.7681, 0.2659, 0.7861, 0.2376, 0.7861, 0.03912, 0.9922, 0.01956, 0.9926, 0.01956, 0.9854, 0.2348, 0.2491, 0.2674, 0.3119, 0.2348, 0.3119, 0.147, 0.9262, 0.1359, 0.9306, 0.1329, 0.9193, 0.2173, 0.9366, 0.2326, 0.9566, 0.2213, 0.9588, 0.225, 0.5, 0.2625, 0.5, 0.2541, 0.5581, 0.2099, 0.9609, 0.1947, 0.9409, 0.206, 0.9387, 0.122, 0.9536, 0.1389, 0.9533, 0.1248, 0.9614, 0.15, 0.2492, 0.1626, 0.3119, 0.1374, 0.3119, 0.2674, 0.4373, 0.2674, 0.3746, 0.3, 0.3746, 0.1451, 0.4373, 0.15, 0.4373, 0.15, 0.5, 0.03262, 0.2491, 0.0, 0.3119, 0.0, 0.2491, 0.1286, 1.0, 0.1335, 0.9845, 0.1364, 0.9923, 0.2707, 0.9354, 0.2547, 0.9433, 0.2491, 0.9211, 0.224, 0.9674, 0.2154, 0.9781, 0.2127, 0.9695, 0.1125, 0.625, 0.15, 0.625, 0.15, 0.6875, 0.03949, 0.9198, 0.06101, 0.9434, 0.0335, 0.9449, 0.0375, 0.6875, 0.0, 0.6875, 0.0, 0.625, 0.00599, 0.9463, 0.02751, 0.9699, 0.0, 0.9714, 0.075, 0.75, 0.04361, 0.7738, 0.0375, 0.75, 0.2685, 0.8223, 0.2556, 0.8336, 0.2389, 0.8042, 0.2755, 0.9905, 0.2667, 0.9798, 0.277, 0.9803, 0.01956, 0.9997, 0.0, 0.9929, 0.01956, 0.9926, 0.1862, 0.9372, 0.182, 0.9354, 0.1936, 0.9128, 0.2638, 1.0, 0.255, 0.9893, 0.2654, 0.9893, 0.2092, 0.7861, 0.1963, 0.7975, 0.1796, 0.7681, 0.2674, 0.3119, 0.3, 0.3119, 0.3, 0.3746, 0.1834, 0.8089, 0.2131, 0.8269, 0.2002, 0.8383, 0.03949, 0.9198, 0.067, 0.9183, 0.06101, 0.9434, 0.0375, 0.5, 0.075, 0.5625, 0.0375, 0.5625, 0.2127, 0.9695, 0.2099, 0.9609, 0.2213, 0.9588, 0.2674, 0.4373, 0.3, 0.3746, 0.3, 0.4373, 0.1769, 0.8834, 0.1653, 0.906, 0.1602, 0.854, 0.1626, 0.3119, 0.15, 0.2492, 0.1752, 0.2492, 0.182, 0.9354, 0.1703, 0.958, 0.1653, 0.906, 0.15, 0.5, 0.1791, 0.5581, 0.15, 0.5625, 0.182, 0.9354, 0.1862, 0.9372, 0.1746, 0.9598, 0.1402, 0.3746, 0.1451, 0.4373, 0.1076, 0.4373, 0.1718, 0.8314, 0.1602, 0.854, 0.1551, 0.802, 0.2929, 0.8017, 0.3, 0.7836, 0.3, 0.8172, 0.2929, 0.8017, 0.2929, 0.7681, 0.3, 0.7836, 0.2929, 0.7681, 0.3, 0.75, 0.3, 0.7836, 0.2929, 0.8353, 0.2929, 0.8017, 0.3, 0.8172, 0.2929, 0.8353, 0.2859, 0.8197, 0.2929, 0.8017, 0.2859, 0.8197, 0.2859, 0.7861, 0.2929, 0.8017, 0.2914, 0.883, 0.3, 0.8511, 0.2951, 0.9051, 0.2914, 0.883, 0.2929, 0.8353, 0.3, 0.8511, 0.2929, 0.8353, 0.3, 0.8172, 0.3, 0.8511, 0.0375, 0.5, 0.075, 0.5, 0.075, 0.5625, 0.2625, 0.5, 0.3, 0.5, 0.2916, 0.5581, 0.1549, 0.3746, 0.15, 0.3746, 0.1626, 0.3119, 0.075, 0.625, 0.0375, 0.5625, 0.075, 0.5625, 0.2692, 0.7681, 0.2683, 0.75, 0.2763, 0.75, 0.2205, 0.9993, 0.2131, 0.9993, 0.2143, 0.9887, 0.03262, 0.3119, 0.0, 0.3746, 0.0, 0.3119, 0.1791, 0.6831, 0.2082, 0.6788, 0.208, 0.7681, 0.075, 0.5625, 0.1125, 0.625, 0.075, 0.625, 0.28, 0.9615, 0.2754, 0.9494, 0.2839, 0.9547, 0.2839, 0.9547, 0.2791, 0.9422, 0.2874, 0.9455, 0.2832, 0.6163, 0.2457, 0.6163, 0.2541, 0.5581, 0.067, 0.9183, 0.08852, 0.9419, 0.06101, 0.9434, 0.1963, 0.7975, 0.1667, 0.7794, 0.1796, 0.7681, 0.00599, 0.9463, 0.0335, 0.9449, 0.02751, 0.9699, 0.2092, 0.7861, 0.1796, 0.7681, 0.208, 0.7681, 0.2363, 0.7681, 0.2092, 0.7861, 0.208, 0.7681, 0.2127, 0.9695, 0.2154, 0.9781, 0.2041, 0.9802, 0.2348, 0.3746, 0.1973, 0.3746, 0.205, 0.3119, 0.01797, 0.8962, 0.03949, 0.9198, 0.01198, 0.9213, 0.09642, 0.914, 0.0984, 0.907, 0.1111, 0.9118, 0.1359, 0.9306, 0.1219, 0.9236, 0.1329, 0.9193, 0.2674, 0.3119, 0.3, 0.3746, 0.2674, 0.3746, 0.2669, 0.7369, 0.2646, 0.7681, 0.2363, 0.7681, 0.2646, 0.7681, 0.2376, 0.7861, 0.2363, 0.7681, 0.06663, 0.9836, 0.07458, 0.9753, 0.0862, 0.9905, 0.182, 0.9354, 0.1746, 0.9598, 0.1703, 0.958, 0.15, 0.5625, 0.1125, 0.5625, 0.1125, 0.5, 0.0, 0.5, 0.03262, 0.4373, 0.0375, 0.5, 0.05869, 0.9991, 0.03912, 0.9994, 0.03912, 0.9922, 0.1686, 0.975, 0.1635, 0.9855, 0.1602, 0.979, 0.01956, 0.9783, 0.0, 0.9786, 0.0, 0.9714, 0.03912, 0.9922, 0.01956, 0.9854, 0.03912, 0.9851, 0.2041, 0.9802, 0.2069, 0.9888, 0.1955, 0.9909, 0.04707, 0.9768, 0.02751, 0.9699, 0.05502, 0.9685, 0.224, 0.9674, 0.2314, 0.9673, 0.2302, 0.9779, 0.01956, 0.9783, 0.0, 0.9714, 0.02751, 0.9699, 0.2479, 0.9678, 0.2392, 0.957, 0.2493, 0.9583, 0.2625, 0.5, 0.2299, 0.4373, 0.2674, 0.4373, 0.2707, 0.9354, 0.2791, 0.9422, 0.2754, 0.9494, 0.1021, 0.9738, 0.08253, 0.967, 0.11, 0.9655, 0.1299, 0.908, 0.1329, 0.9193, 0.1219, 0.9236, 0.07458, 0.9753, 0.05502, 0.9685, 0.08253, 0.967, 0.1125, 0.5, 0.1451, 0.4373, 0.15, 0.5, 0.225, 0.5, 0.1924, 0.4373, 0.2299, 0.4373, 0.15, 0.5625, 0.1791, 0.5581, 0.1791, 0.6206, 0.1126, 0.8137, 0.1186, 0.7738, 0.144, 0.7899, 0.08118, 0.8374, 0.04979, 0.8612, 0.05583, 0.8213, 0.1487, 1.0, 0.1393, 1.0, 0.1489, 0.998, 0.2625, 0.5, 0.2916, 0.5581, 0.2541, 0.5581, 0.2457, 0.6163, 0.2749, 0.6744, 0.2374, 0.6744, 0.0, 0.5, 0.0, 0.4373, 0.03262, 0.4373, 0.1286, 1.0, 0.1229, 0.9845, 0.1335, 0.9845, 0.2567, 0.9785, 0.2667, 0.9798, 0.2654, 0.9893, 0.11, 0.9655, 0.08852, 0.9419, 0.114, 0.9516, 0.1489, 0.998, 0.158, 0.9999, 0.1487, 1.0, 0.2832, 0.7413, 0.2758, 0.7456, 0.2753, 0.7413, 0.2635, 0.8536, 0.2764, 0.8423, 0.2836, 0.8678, 0.2874, 0.9455, 0.2819, 0.9342, 0.2897, 0.9362, 0.2082, 0.6163, 0.1791, 0.6206, 0.1791, 0.5581, 0.2348, 0.2491, 0.2674, 0.2491, 0.2674, 0.3119, 0.2775, 0.915, 0.2584, 0.8903, 0.2711, 0.8799, 0.136, 0.9456, 0.1219, 0.9386, 0.1359, 0.9306, 0.118, 1.0, 0.1073, 1.0, 0.1122, 0.9845, 0.02751, 0.9699, 0.03912, 0.9851, 0.01956, 0.9783, 0.2775, 0.915, 0.2819, 0.9342, 0.2658, 0.9151, 0.2392, 0.957, 0.2547, 0.9433, 0.2493, 0.9583, 0.1191, 0.8962, 0.1192, 0.8929, 0.1379, 0.8923, 0.2667, 0.9798, 0.2567, 0.9785, 0.258, 0.969, 0.1171, 0.9691, 0.1248, 0.9614, 0.1277, 0.9691, 0.1885, 0.8608, 0.2052, 0.8903, 0.1769, 0.8834, 0.1219, 0.9236, 0.1092, 0.9188, 0.1111, 0.9118, 0.1905, 0.939, 0.1947, 0.9409, 0.1831, 0.9634, 0.2882, 0.9057, 0.2775, 0.915, 0.2711, 0.8799, 0.05583, 0.8213, 0.02432, 0.8515, 0.01833, 0.8213, 0.07012, 0.4373, 0.06525, 0.3746, 0.1027, 0.3746, 0.1389, 0.9533, 0.136, 0.9456, 0.15, 0.9375, 0.144, 0.9149, 0.1299, 0.908, 0.1409, 0.9036, 0.1752, 0.2492, 0.205, 0.3119, 0.1675, 0.3119, 0.1551, 0.802, 0.1834, 0.8089, 0.1718, 0.8314, 0.01216, 0.8559, 0.006111, 0.8473, 0.02432, 0.8515, 0.01216, 0.8743, 0.0, 0.897, 0.0, 0.8786, 0.15, 0.625, 0.1125, 0.625, 0.1125, 0.5625, 0.2711, 0.8799, 0.2584, 0.8903, 0.2506, 0.865, 0.0242, 0.8581, 0.04979, 0.8612, 0.04967, 0.8677, 0.1472, 0.9947, 0.1489, 0.998, 0.1393, 1.0, 0.2882, 0.9057, 0.2711, 0.8799, 0.2836, 0.8678, 0.2779, 0.7861, 0.2771, 0.7681, 0.285, 0.7681, 0.006111, 0.8105, 0.006111, 0.7738, 0.01222, 0.7975, 0.006111, 0.8105, 0.0, 0.7868, 0.006111, 0.7738, 0.0, 0.7868, 0.0, 0.75, 0.006111, 0.7738, 0.01222, 0.8343, 0.006111, 0.8105, 0.01222, 0.7975, 0.01222, 0.8343, 0.006111, 0.8473, 0.006111, 0.8105, 0.006111, 0.8473, 0.0, 0.8235, 0.006111, 0.8105, 0.1229, 0.9845, 0.1277, 0.9691, 0.1306, 0.9768, 0.01222, 0.8343, 0.01833, 0.8213, 0.02432, 0.8515, 0.01222, 0.8343, 0.01222, 0.7975, 0.01833, 0.8213, 0.03262, 0.3746, 0.06525, 0.3119, 0.06525, 0.3746, 0.1125, 0.5625, 0.075, 0.5, 0.1125, 0.5, 0.1737, 0.9645, 0.177, 0.9711, 0.1686, 0.975, 0.2506, 0.865, 0.2298, 0.8563, 0.2427, 0.845, 0.2832, 0.6788, 0.2916, 0.6831, 0.2749, 0.7369, 0.2635, 0.8536, 0.2836, 0.8678, 0.2711, 0.8799, 0.15, 0.3746, 0.1451, 0.4373, 0.1451, 0.3746, 0.0, 0.8603, 0.01216, 0.8743, 0.0, 0.8786, 0.04972, 0.7975, 0.04361, 0.7738, 0.08111, 0.7738, 0.2819, 0.9342, 0.2928, 0.9255, 0.2897, 0.9362, 0.2491, 0.9211, 0.2336, 0.9347, 0.228, 0.9124, 0.1443, 0.987, 0.1414, 0.9793, 0.1551, 0.9895, 0.1472, 0.9947, 0.1443, 0.987, 0.1551, 0.9895, 0.144, 0.8524, 0.1409, 0.9036, 0.1379, 0.8923, 0.144, 0.8524, 0.15, 0.875, 0.144, 0.9149, 0.2638, 1.0, 0.2534, 1.0, 0.255, 0.9893, 0.1277, 0.9691, 0.1248, 0.9614, 0.1389, 0.9533, 0.1162, 0.8816, 0.1192, 0.8929, 0.1005, 0.8935, 0.2873, 1.0, 0.2906, 0.9904, 0.2915, 1.0, 0.2814, 0.9798, 0.2849, 0.9683, 0.2856, 0.9793, 0.2002, 0.8383, 0.2131, 0.8269, 0.2298, 0.8563, 0.2002, 0.8383, 0.2298, 0.8563, 0.2169, 0.8677, 0.2755, 0.9905, 0.2654, 0.9893, 0.2667, 0.9798, 0.01956, 0.9854, 0.0, 0.9857, 0.0, 0.9786, 0.07515, 0.8773, 0.08118, 0.8374, 0.1065, 0.8536, 0.2669, 0.7369, 0.2363, 0.7681, 0.2082, 0.6788, 0.3, 0.5625, 0.2832, 0.6163, 0.2916, 0.5581, 0.2291, 0.9886, 0.2217, 0.9886, 0.2228, 0.978, 0.3, 0.6875, 0.3, 0.75, 0.2916, 0.7456, 0.27, 0.7861, 0.2771, 0.7681, 0.2779, 0.7861, 0.075, 0.625, 0.1125, 0.6875, 0.075, 0.6875, 0.2674, 0.2491, 0.3, 0.2491, 0.3, 0.3119, 0.04943, 0.8808, 0.07502, 0.8839, 0.0749, 0.8904, 0.04967, 0.8677, 0.02396, 0.8711, 0.02408, 0.8646, 0.2873, 1.0, 0.2864, 0.9905, 0.2906, 0.9904, 0.2479, 0.9678, 0.2567, 0.9785, 0.2463, 0.9785, 0.255, 0.9893, 0.2463, 0.9785, 0.2567, 0.9785, 0.1963, 0.7975, 0.1834, 0.8089, 0.1667, 0.7794, 0.174, 0.9998, 0.1664, 0.996, 0.1744, 0.9959, 0.1752, 0.2492, 0.205, 0.2492, 0.205, 0.3119, 0.1744, 0.9959, 0.182, 0.9997, 0.174, 0.9998, 0.2763, 0.75, 0.2837, 0.7456, 0.2842, 0.75, 0.2491, 0.9211, 0.2547, 0.9433, 0.2336, 0.9347, 0.3, 0.5, 0.2674, 0.4373, 0.3, 0.4373, 0.075, 0.5, 0.1076, 0.4373, 0.1125, 0.5, 0.1928, 0.9824, 0.1901, 0.9738, 0.2014, 0.9717, 0.1963, 0.7975, 0.226, 0.8156, 0.2131, 0.8269, 0.075, 0.75, 0.08111, 0.7738, 0.04361, 0.7738, 0.2707, 0.9354, 0.2653, 0.9455, 0.2547, 0.9433, 0.1667, 0.7794, 0.1551, 0.802, 0.144, 0.7899, 0.15, 0.6875, 0.1791, 0.6831, 0.1796, 0.7681, 0.2099, 0.9609, 0.2014, 0.9717, 0.1986, 0.9631, 0.1928, 0.9824, 0.2014, 0.9717, 0.2041, 0.9802, 0.2874, 0.9455, 0.2791, 0.9422, 0.2819, 0.9342, 0.2707, 0.9354, 0.2754, 0.9494, 0.2653, 0.9455, 0.2915, 1.0, 0.2948, 0.9904, 0.2958, 1.0, 0.04967, 0.8677, 0.04955, 0.8742, 0.02396, 0.8711, 0.3, 0.6875, 0.2832, 0.7413, 0.2916, 0.6831, 0.2099, 0.9609, 0.1986, 0.9631, 0.1947, 0.9409, 0.067, 0.9183, 0.09642, 0.914, 0.09247, 0.928, 0.255, 0.9893, 0.2447, 0.9893, 0.2463, 0.9785, 0.2092, 0.7861, 0.2376, 0.7861, 0.2389, 0.8042, 0.2348, 0.3119, 0.205, 0.2492, 0.2348, 0.2491, 0.2842, 0.75, 0.285, 0.7681, 0.2771, 0.7681, 0.1598, 0.3746, 0.1973, 0.3746, 0.1924, 0.4373, 0.2764, 0.8423, 0.2556, 0.8336, 0.2685, 0.8223, 0.095, 0.3119, 0.095, 0.2492, 0.1248, 0.2492, 0.1862, 0.9372, 0.1905, 0.939, 0.1788, 0.9616, 0.15, 0.5625, 0.1791, 0.6206, 0.15, 0.625, 0.2363, 0.7681, 0.2376, 0.7861, 0.2092, 0.7861, 0.2595, 0.9593, 0.2684, 0.9696, 0.258, 0.969, 0.0375, 0.5625, 0.0, 0.5625, 0.0, 0.5, 0.2741, 1.0, 0.2654, 0.9893, 0.2755, 0.9905, 0.1402, 0.3746, 0.1374, 0.3119, 0.1451, 0.3746, 0.225, 0.5, 0.1875, 0.5, 0.1924, 0.4373, 0.2659, 0.7861, 0.2389, 0.8042, 0.2376, 0.7861, 0.2939, 0.9649, 0.2948, 0.9904, 0.2897, 0.9791, 0.2939, 0.9649, 0.2993, 0.9726, 0.2948, 0.9904, 0.2993, 0.9726, 0.3, 1.0, 0.2948, 0.9904, 0.2887, 0.9606, 0.2939, 0.9649, 0.2897, 0.9791, 0.2887, 0.9606, 0.2922, 0.9527, 0.2939, 0.9649, 0.2922, 0.9527, 0.2972, 0.9584, 0.2939, 0.9649, 0.2839, 0.9547, 0.2849, 0.9683, 0.28, 0.9615, 0.2839, 0.9547, 0.2887, 0.9606, 0.2849, 0.9683, 0.2887, 0.9606, 0.2897, 0.9791, 0.2849, 0.9683, 0.1796, 0.7681, 0.1667, 0.7794, 0.1125, 0.75, 0.2749, 0.6744, 0.2832, 0.6788, 0.2669, 0.7369, 0.2683, 0.75, 0.2758, 0.7456, 0.2763, 0.75, 0.2819, 0.9342, 0.2775, 0.915, 0.2928, 0.9255, 0.2506, 0.865, 0.2377, 0.8764, 0.2298, 0.8563, 0.2849, 0.9683, 0.281, 0.9687, 0.28, 0.9615, 0.07515, 0.8773, 0.04943, 0.8808, 0.04955, 0.8742, 0.2814, 0.9798, 0.281, 0.9687, 0.2849, 0.9683, 0.2279, 0.9992, 0.2205, 0.9993, 0.2217, 0.9886, 0.2213, 0.9588, 0.206, 0.9387, 0.2173, 0.9366, 0.2595, 0.9593, 0.2493, 0.9583, 0.2547, 0.9433, 0.224, 0.9674, 0.2213, 0.9588, 0.2326, 0.9566, 0.15, 0.5625, 0.1125, 0.5, 0.15, 0.5, 0.1875, 0.5, 0.15, 0.5, 0.1549, 0.4373, 0.075, 0.5, 0.07012, 0.4373, 0.1076, 0.4373, 0.06663, 0.9836, 0.0862, 0.9905, 0.07825, 0.9988, 0.03262, 0.3119, 0.03262, 0.3746, 0.0, 0.3746, 0.2127, 0.9695, 0.2041, 0.9802, 0.2014, 0.9717, 0.2279, 0.9992, 0.2217, 0.9886, 0.2291, 0.9886, 0.2392, 0.957, 0.2336, 0.9347, 0.2547, 0.9433, 0.2374, 0.6744, 0.2749, 0.6744, 0.2669, 0.7369, 0.01222, 0.7975, 0.04361, 0.7738, 0.04972, 0.7975, 0.277, 0.9803, 0.2684, 0.9696, 0.2788, 0.969, 0.1664, 0.996, 0.158, 0.9999, 0.1582, 0.998, 0.2763, 0.75, 0.2758, 0.7456, 0.2837, 0.7456, 0.04955, 0.8742, 0.04967, 0.8677, 0.07515, 0.8773, 0.144, 0.8524, 0.144, 0.9149, 0.1409, 0.9036, 0.02408, 0.8646, 0.0242, 0.8581, 0.04967, 0.8677, 0.1979, 0.9147, 0.1905, 0.939, 0.1862, 0.9372, 0.2213, 0.9588, 0.2099, 0.9609, 0.206, 0.9387, 0.1905, 0.939, 0.1831, 0.9634, 0.1788, 0.9616, 0.15, 0.6875, 0.1125, 0.75, 0.1125, 0.6875, 0.1171, 0.9691, 0.1229, 0.9845, 0.1122, 0.9845, 0.2635, 0.8536, 0.2506, 0.865, 0.2427, 0.845, 0.2749, 0.6744, 0.2916, 0.6206, 0.3, 0.625, 0.1829, 0.9919, 0.1748, 0.992, 0.1753, 0.9882, 0.2882, 0.9057, 0.2928, 0.9255, 0.2775, 0.915, 0.243, 1.0, 0.2343, 0.9893, 0.2447, 0.9893, 0.2534, 1.0, 0.2447, 0.9893, 0.255, 0.9893, 0.28, 0.9615, 0.2702, 0.9597, 0.2754, 0.9494, 0.2709, 0.8042, 0.2779, 0.7861, 0.2788, 0.8042, 0.1005, 0.8935, 0.1191, 0.8962, 0.1004, 0.8968, 0.15, 0.6875, 0.1796, 0.7681, 0.1125, 0.75, 0.095, 0.3119, 0.06525, 0.3746, 0.06525, 0.3119, 0.1027, 0.3746, 0.1325, 0.3119, 0.1402, 0.3746, 0.1126, 0.8137, 0.08722, 0.7975, 0.1186, 0.7738, 0.2131, 0.9993, 0.2069, 0.9888, 0.2143, 0.9887, 0.1885, 0.8608, 0.2169, 0.8677, 0.2052, 0.8903, 0.1364, 0.9923, 0.1472, 0.9947, 0.1393, 1.0, 0.05869, 0.9991, 0.03912, 0.9922, 0.05869, 0.9919, 0.0, 0.9857, 0.01956, 0.9926, 0.0, 0.9929, 0.0335, 0.9449, 0.00599, 0.9463, 0.01198, 0.9213, 0.1791, 0.6831, 0.15, 0.6875, 0.15, 0.625, 0.07095, 0.9044, 0.0984, 0.907, 0.09642, 0.914, 0.07095, 0.9044, 0.0749, 0.8904, 0.1004, 0.9, 0.2491, 0.9211, 0.2658, 0.9151, 0.2707, 0.9354, 0.2821, 0.9905, 0.2814, 0.9798, 0.2856, 0.9793, 0.2432, 0.8987, 0.2584, 0.8903, 0.2658, 0.9151, 0.2916, 0.6206, 0.2749, 0.6744, 0.2832, 0.6163, 0.01956, 0.9997, 0.0, 1.0, 0.0, 0.9929, 0.2679, 0.7456, 0.2674, 0.7413, 0.2753, 0.7413, 0.075, 0.75, 0.0375, 0.6875, 0.075, 0.6875, 0.06101, 0.9434, 0.08852, 0.9419, 0.08253, 0.967, 0.258, 0.969, 0.2493, 0.9583, 0.2595, 0.9593, 0.1635, 0.9855, 0.1584, 0.9961, 0.1568, 0.9928, 0.1719, 0.9816, 0.1686, 0.975, 0.177, 0.9711, 0.1947, 0.9409, 0.1986, 0.9631, 0.1873, 0.9652, 0.2247, 0.9122, 0.2095, 0.8921, 0.2208, 0.8899, 0.2052, 0.8903, 0.2095, 0.8921, 0.1979, 0.9147, 0.075, 0.6875, 0.0375, 0.6875, 0.0375, 0.625, 0.1626, 0.3119, 0.1598, 0.3746, 0.1549, 0.3746, 0.2457, 0.6163, 0.2832, 0.6163, 0.2749, 0.6744, 0.2041, 0.9802, 0.1955, 0.9909, 0.1928, 0.9824, 0.11, 0.9655, 0.08253, 0.967, 0.08852, 0.9419, 0.2832, 0.7413, 0.2837, 0.7456, 0.2758, 0.7456, 0.06663, 0.9836, 0.04707, 0.9768, 0.05502, 0.9685, 0.075, 0.625, 0.0375, 0.625, 0.0375, 0.5625, 0.07458, 0.9753, 0.09415, 0.9822, 0.0862, 0.9905, 0.226, 0.8156, 0.2389, 0.8042, 0.2556, 0.8336, 0.1186, 0.7738, 0.1125, 0.75, 0.1667, 0.7794, 0.1379, 0.8923, 0.1299, 0.908, 0.1191, 0.8962, 0.08111, 0.7738, 0.1125, 0.75, 0.1186, 0.7738, 0.1379, 0.8298, 0.1379, 0.8923, 0.1349, 0.881, 0.0335, 0.9449, 0.01198, 0.9213, 0.03949, 0.9198, 0.1791, 0.6206, 0.2082, 0.6163, 0.2082, 0.6788, 0.2173, 0.9366, 0.2287, 0.9344, 0.2326, 0.9566, 0.2659, 0.7861, 0.2672, 0.8042, 0.2389, 0.8042, 0.1862, 0.9372, 0.1936, 0.9128, 0.1979, 0.9147, 0.07515, 0.8773, 0.07502, 0.8839, 0.04943, 0.8808, 0.2154, 0.9781, 0.2217, 0.9886, 0.2143, 0.9887, 0.136, 0.9456, 0.122, 0.9536, 0.1219, 0.9386, 0.2775, 0.915, 0.2658, 0.9151, 0.2584, 0.8903, 0.1004, 0.9, 0.1004, 0.8968, 0.1191, 0.8962, 0.1664, 0.996, 0.1582, 0.998, 0.1584, 0.9961, 0.1664, 0.996, 0.166, 0.9998, 0.158, 0.9999, 0.0, 0.9857, 0.01956, 0.9854, 0.01956, 0.9926, 0.1719, 0.9816, 0.177, 0.9711, 0.1803, 0.9777, 0.075, 0.75, 0.0375, 0.75, 0.0375, 0.6875, 0.0375, 0.5625, 0.0, 0.5, 0.0375, 0.5, 0.2287, 0.9344, 0.2173, 0.9366, 0.2134, 0.9143, 0.2131, 0.9993, 0.2057, 0.9994, 0.2069, 0.9888, 0.1582, 0.998, 0.1489, 0.998, 0.1584, 0.9961, 0.1635, 0.9855, 0.1568, 0.9928, 0.1551, 0.9895, 0.1635, 0.9855, 0.1668, 0.9921, 0.1584, 0.9961, 0.01833, 0.8213, 0.04972, 0.7975, 0.05583, 0.8213, 0.0749, 0.8904, 0.07095, 0.9044, 0.04548, 0.8947, 0.2427, 0.845, 0.2298, 0.8563, 0.2131, 0.8269, 0.2702, 0.9597, 0.2595, 0.9593, 0.2653, 0.9455, 0.2916, 0.6831, 0.2832, 0.7413, 0.2749, 0.7369, 0.225, 0.5, 0.2541, 0.5581, 0.2166, 0.5581, 0.2625, 0.5, 0.225, 0.5, 0.2299, 0.4373, 0.1686, 0.975, 0.1719, 0.9816, 0.1635, 0.9855, 0.1551, 0.927, 0.15, 0.9375, 0.15, 0.875, 0.1551, 0.927, 0.1525, 0.9635, 0.15, 0.9375, 0.1306, 0.9768, 0.1277, 0.9691, 0.1414, 0.9793, 0.1551, 0.8645, 0.1551, 0.927, 0.15, 0.875, 0.1551, 0.8645, 0.1602, 0.9165, 0.1551, 0.927, 0.1602, 0.9165, 0.1602, 0.979, 0.1551, 0.927, 0.1551, 0.802, 0.15, 0.8125, 0.144, 0.7899, 0.1551, 0.802, 0.1551, 0.8645, 0.15, 0.8125, 0.1551, 0.8645, 0.15, 0.875, 0.15, 0.8125, 0.2052, 0.8903, 0.1979, 0.9147, 0.1936, 0.9128, 0.1402, 0.3746, 0.1325, 0.3119, 0.1374, 0.3119, 0.1947, 0.9409, 0.1873, 0.9652, 0.1831, 0.9634, 0.0242, 0.8581, 0.02432, 0.8515, 0.04979, 0.8612, 0.1568, 0.9928, 0.1472, 0.9947, 0.1551, 0.9895, 0.144, 0.9149, 0.1329, 0.9193, 0.1299, 0.908, 0.2299, 0.4373, 0.1973, 0.3746, 0.2348, 0.3746, 0.067, 0.9183, 0.07095, 0.9044, 0.09642, 0.914, 0.2348, 0.3119, 0.205, 0.3119, 0.205, 0.2492, 0.1986, 0.9631, 0.2014, 0.9717, 0.1901, 0.9738, 0.2595, 0.9593, 0.2547, 0.9433, 0.2653, 0.9455, 0.2082, 0.6163, 0.2457, 0.6163, 0.2374, 0.6744, 0.06525, 0.3119, 0.095, 0.2492, 0.095, 0.3119, 0.06525, 0.3119, 0.06525, 0.2491, 0.095, 0.2492, 0.1979, 0.9147, 0.2021, 0.9165, 0.1905, 0.939, 0.2929, 0.7681, 0.2921, 0.75, 0.3, 0.75, 0.2842, 0.75, 0.2771, 0.7681, 0.2763, 0.75, 0.2534, 1.0, 0.243, 1.0, 0.2447, 0.9893, 0.2788, 0.8042, 0.2779, 0.7861, 0.2859, 0.7861, 0.2692, 0.7681, 0.2763, 0.75, 0.2771, 0.7681, 0.1171, 0.9691, 0.1277, 0.9691, 0.1229, 0.9845, 0.1791, 0.6831, 0.208, 0.7681, 0.1796, 0.7681, 0.2741, 1.0, 0.2638, 1.0, 0.2654, 0.9893, 0.2095, 0.8921, 0.2021, 0.9165, 0.1979, 0.9147, 0.1653, 0.906, 0.1602, 0.9165, 0.1602, 0.854, 0.1653, 0.906, 0.1653, 0.9685, 0.1602, 0.9165, 0.1653, 0.9685, 0.1602, 0.979, 0.1602, 0.9165, 0.224, 0.9674, 0.2326, 0.9566, 0.2314, 0.9673, 0.2205, 0.9993, 0.2143, 0.9887, 0.2217, 0.9886, 0.1171, 0.9691, 0.122, 0.9536, 0.1248, 0.9614, 0.1653, 0.9685, 0.1686, 0.975, 0.1602, 0.979, 0.1803, 0.9777, 0.1753, 0.9882, 0.1719, 0.9816, 0.258, 0.969, 0.2479, 0.9678, 0.2493, 0.9583, 0.1753, 0.9882, 0.1748, 0.992, 0.1668, 0.9921, 0.1825, 0.9958, 0.1748, 0.992, 0.1829, 0.9919, 0.1551, 0.802, 0.1667, 0.7794, 0.1834, 0.8089, 0.1885, 0.8608, 0.2002, 0.8383, 0.2169, 0.8677, 0.2432, 0.8987, 0.2658, 0.9151, 0.2491, 0.9211, 0.1718, 0.8314, 0.1834, 0.8089, 0.2002, 0.8383, 0.2127, 0.9695, 0.2213, 0.9588, 0.224, 0.9674, 0.1286, 1.0, 0.118, 1.0, 0.1229, 0.9845, 0.1973, 0.3746, 0.1598, 0.3746, 0.1675, 0.3119, 0.2095, 0.8921, 0.2134, 0.9143, 0.2021, 0.9165, 0.2287, 0.9344, 0.2134, 0.9143, 0.2247, 0.9122, 0.1551, 0.927, 0.1551, 0.9895, 0.1525, 0.9635, 0.04707, 0.9768, 0.05869, 0.9919, 0.03912, 0.9851, 0.15, 0.5, 0.1875, 0.5, 0.1791, 0.5581, 0.06663, 0.9836, 0.07825, 0.9988, 0.05869, 0.9919, 0.2674, 0.3746, 0.2348, 0.3746, 0.2348, 0.3119, 0.2788, 0.969, 0.2684, 0.9696, 0.2702, 0.9597, 0.2584, 0.8903, 0.2432, 0.8987, 0.2377, 0.8764, 0.2092, 0.7861, 0.2389, 0.8042, 0.226, 0.8156, 0.2169, 0.8677, 0.2298, 0.8563, 0.2377, 0.8764, 0.15, 0.3746, 0.1451, 0.3746, 0.1374, 0.3119, 0.08722, 0.7975, 0.08118, 0.8374, 0.05583, 0.8213, 0.1983, 0.9995, 0.1955, 0.9909, 0.2069, 0.9888, 0.2463, 0.9785, 0.2359, 0.9785, 0.2376, 0.9678, 0.09247, 0.928, 0.1219, 0.9236, 0.1179, 0.9376, 0.09247, 0.928, 0.1092, 0.9188, 0.1219, 0.9236, 0.04548, 0.8947, 0.07095, 0.9044, 0.067, 0.9183, 0.1277, 0.9691, 0.1525, 0.9635, 0.1414, 0.9793, 0.1626, 0.3119, 0.1675, 0.3119, 0.1598, 0.3746, 0.08111, 0.7738, 0.075, 0.75, 0.1125, 0.75, 0.2948, 0.9904, 0.2906, 0.9904, 0.2897, 0.9791, 0.2897, 0.9791, 0.2864, 0.9905, 0.2856, 0.9793, 0.075, 0.625, 0.1125, 0.625, 0.1125, 0.6875, 0.2897, 0.9362, 0.2922, 0.9527, 0.2874, 0.9455, 0.2897, 0.9362, 0.2952, 0.9423, 0.2922, 0.9527, 0.2952, 0.9423, 0.2972, 0.9584, 0.2922, 0.9527, 0.1875, 0.5, 0.1549, 0.4373, 0.1924, 0.4373, 0.2915, 1.0, 0.2906, 0.9904, 0.2948, 0.9904, 0.095, 0.3119, 0.1027, 0.3746, 0.06525, 0.3746, 0.2674, 0.2491, 0.3, 0.3119, 0.2674, 0.3119, 0.1111, 0.9118, 0.0984, 0.907, 0.1004, 0.9, 0.1803, 0.9777, 0.1837, 0.9842, 0.1753, 0.9882, 0.2359, 0.9785, 0.2447, 0.9893, 0.2343, 0.9893, 0.067, 0.9183, 0.09247, 0.928, 0.08852, 0.9419, 0.2839, 0.9547, 0.2754, 0.9494, 0.2791, 0.9422, 0.144, 0.7899, 0.1186, 0.7738, 0.1667, 0.7794, 0.2916, 0.7456, 0.2837, 0.7456, 0.2832, 0.7413, 0.2679, 0.7456, 0.2753, 0.7413, 0.2758, 0.7456, 0.15, 0.3746, 0.15, 0.4373, 0.1451, 0.4373, 0.1111, 0.9118, 0.1004, 0.9, 0.1191, 0.8962, 0.1719, 0.9816, 0.1753, 0.9882, 0.1668, 0.9921, 0.3, 0.5625, 0.3, 0.625, 0.2916, 0.6206, 0.1319, 0.8698, 0.1065, 0.8536, 0.1379, 0.8298, 0.1162, 0.8816, 0.1065, 0.8536, 0.1319, 0.8698, 0.1005, 0.8935, 0.07515, 0.8773, 0.1065, 0.8536, 0.144, 0.7899, 0.144, 0.8524, 0.1379, 0.8298, 0.144, 0.7899, 0.15, 0.8125, 0.144, 0.8524, 0.15, 0.8125, 0.15, 0.875, 0.144, 0.8524, 0.1005, 0.8935, 0.07502, 0.8839, 0.07515, 0.8773, 0.1004, 0.8968, 0.07502, 0.8839, 0.1005, 0.8935, 0.1004, 0.9, 0.0749, 0.8904, 0.07502, 0.8839, 0.2247, 0.9122, 0.2134, 0.9143, 0.2095, 0.8921, 0.02432, 0.8515, 0.01216, 0.8743, 0.01216, 0.8559, 0.0, 0.8603, 0.0, 0.8235, 0.006111, 0.8473, 0.1737, 0.9645, 0.1686, 0.975, 0.1653, 0.9685, 0.06101, 0.9434, 0.08253, 0.967, 0.05502, 0.9685, 0.1525, 0.9635, 0.1551, 0.9895, 0.1414, 0.9793, 0.0335, 0.9449, 0.06101, 0.9434, 0.05502, 0.9685, 0.1319, 0.8698, 0.1349, 0.881, 0.1162, 0.8816, 0.147, 0.9262, 0.1329, 0.9193, 0.144, 0.9149, 0.1349, 0.881, 0.1192, 0.8929, 0.1162, 0.8816, 0.1744, 0.9959, 0.1668, 0.9921, 0.1748, 0.992, 0.1286, 1.0, 0.1364, 0.9923, 0.1393, 1.0, 0.283, 1.0, 0.2864, 0.9905, 0.2873, 1.0, 0.3, 0.5625, 0.2916, 0.6206, 0.2832, 0.6163, 0.27, 0.7861, 0.2692, 0.7681, 0.2771, 0.7681, 0.1364, 0.9923, 0.1335, 0.9845, 0.1443, 0.987, 0.1229, 0.9845, 0.1306, 0.9768, 0.1335, 0.9845, 0.2432, 0.8987, 0.228, 0.9124, 0.2225, 0.89, 0.1769, 0.8834, 0.2052, 0.8903, 0.1936, 0.9128, 0.1718, 0.8314, 0.1885, 0.8608, 0.1602, 0.854, 0.08253, 0.967, 0.1021, 0.9738, 0.09415, 0.9822, 0.05869, 0.9919, 0.03912, 0.9922, 0.03912, 0.9851, 0.03912, 0.9994, 0.01956, 0.9926, 0.03912, 0.9922, 0.1379, 0.8923, 0.1409, 0.9036, 0.1299, 0.908, 0.285, 0.7681, 0.2921, 0.75, 0.2929, 0.7681, 0.2709, 0.8042, 0.27, 0.7861, 0.2779, 0.7861, 0.243, 1.0, 0.2327, 1.0, 0.2343, 0.9893, 0.0375, 0.5, 0.07012, 0.4373, 0.075, 0.5, 0.3, 0.6875, 0.2916, 0.7456, 0.2832, 0.7413, 0.1963, 0.7975, 0.2092, 0.7861, 0.226, 0.8156, 0.1834, 0.8089, 0.1963, 0.7975, 0.2131, 0.8269, 0.2166, 0.5581, 0.2457, 0.6163, 0.2082, 0.6163, 0.1125, 0.5, 0.1076, 0.4373, 0.1451, 0.4373, 0.2788, 0.8378, 0.2859, 0.8197, 0.2857, 0.8543, 0.2788, 0.8378, 0.2788, 0.8042, 0.2859, 0.8197, 0.2788, 0.8042, 0.2859, 0.7861, 0.2859, 0.8197, 0.0, 0.3746, 0.03262, 0.4373, 0.0, 0.4373, 0.15, 0.3746, 0.1549, 0.4373, 0.15, 0.4373, 0.09247, 0.928, 0.09642, 0.914, 0.1092, 0.9188, 0.1549, 0.4373, 0.1549, 0.3746, 0.1598, 0.3746, 0.0375, 0.625, 0.0, 0.5625, 0.0375, 0.5625, 0.08722, 0.7975, 0.1126, 0.8137, 0.08118, 0.8374, 0.2595, 0.9593, 0.2702, 0.9597, 0.2684, 0.9696, 0.05583, 0.8213, 0.04972, 0.7975, 0.08722, 0.7975, 0.006111, 0.7738, 0.0375, 0.75, 0.04361, 0.7738, 0.15, 0.875, 0.15, 0.9375, 0.147, 0.9262, 0.1568, 0.9928, 0.1489, 0.998, 0.1472, 0.9947, 0.2173, 0.9366, 0.2021, 0.9165, 0.2134, 0.9143, 0.2299, 0.4373, 0.1924, 0.4373, 0.1973, 0.3746, 0.1125, 0.75, 0.075, 0.6875, 0.1125, 0.6875, 0.1004, 0.8968, 0.1004, 0.9, 0.07502, 0.8839, 0.2359, 0.9785, 0.2463, 0.9785, 0.2447, 0.9893, 0.208, 0.7681, 0.2082, 0.6788, 0.2363, 0.7681, 0.283, 1.0, 0.2821, 0.9905, 0.2864, 0.9905, 0.1718, 0.8314, 0.2002, 0.8383, 0.1885, 0.8608, 0.03912, 0.9994, 0.01956, 0.9997, 0.01956, 0.9926, 0.285, 0.7681, 0.2842, 0.75, 0.2921, 0.75, 0.0375, 0.5, 0.03262, 0.4373, 0.07012, 0.4373, 0.2166, 0.5581, 0.2541, 0.5581, 0.2457, 0.6163, 0.0, 0.3746, 0.03262, 0.3746, 0.03262, 0.4373, 0.15, 0.3746, 0.1549, 0.3746, 0.1549, 0.4373, 0.0375, 0.625, 0.0, 0.625, 0.0, 0.5625, 0.006111, 0.7738, 0.0, 0.75, 0.0375, 0.75, 0.2173, 0.9366, 0.206, 0.9387, 0.2021, 0.9165, 0.1125, 0.75, 0.075, 0.75, 0.075, 0.6875])
me_plane.update()

# ---- objects
ob_light = bpy.data.objects.new('Light', light_light)
ob_camera = bpy.data.objects.new('Camera', cam_camera)
ob_plane = bpy.data.objects.new('Plane', me_plane)

# ---- transforms, parenting, visibility, modifiers, constraints
ob_light.location = (4.076, 1.005, 5.904)
ob_light.rotation_euler = (0.6503, 0.05522, 1.866)
ob_light.lock_rotations_4d = False
ob_light.empty_display_type = 'ARROWS'
ob_light.color = (0.0, 0.0, 0.0, 0.0)
ob_light.lineart.crease_threshold = 0.0
ob_camera.location = (7.359, -6.926, 4.958)
ob_camera.rotation_euler = (1.109, 0.0, 0.8149)
ob_camera.lock_rotations_4d = False
ob_camera.empty_display_type = 'ARROWS'
ob_camera.color = (0.0, 0.0, 0.0, 0.0)
ob_camera.display_type = 'WIRE'
ob_camera.lineart.crease_threshold = 0.0
ob_plane.location = (0.0, 0.0, 0.0)
_vg = ob_plane.vertex_groups.new(name='Group')

# ---- collection membership
col_collection.objects.link(ob_light)
col_collection.objects.link(ob_camera)
col_collection.objects.link(ob_plane)

# ---- scene / render settings (as saved in the file)
scene.camera = ob_camera
scene.frame_start = 1; scene.frame_end = 250; scene.frame_set(1)
scene.render.engine = 'BLENDER_EEVEE_NEXT'
scene.cycles.sampling_pattern = 'TABULATED_SOBOL'
scene.cycles.use_light_tree = False
scene.view_settings.view_transform = 'Filmic'
bpy.context.view_layer.update()
